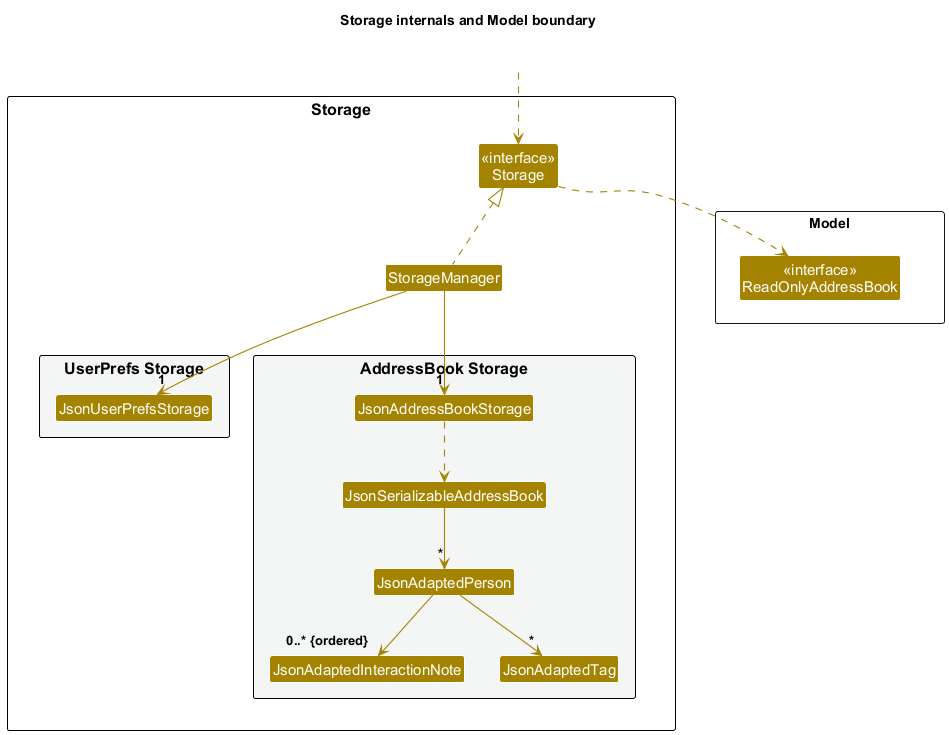

The diagram above was rendered by PlantUML. Its source (embedded in the PNG):
@startuml
!include style.puml
title Storage internals and Model boundary
skinparam arrowThickness 1.1
skinparam arrowColor STORAGE_COLOR
skinparam classBackgroundColor STORAGE_COLOR

package Storage as StoragePackage {

Class "<<interface>>\nStorage" as Storage
Class StorageManager

package "UserPrefs Storage" #F4F6F6{
Class JsonUserPrefsStorage
}

package "AddressBook Storage" #F4F6F6{
Class JsonAddressBookStorage
Class JsonSerializableAddressBook
Class JsonAdaptedPerson
Class JsonAdaptedInteractionNote
Class JsonAdaptedTag
}

}

package Model as ModelPackage <<Rectangle>> {
Class "<<interface>>\nReadOnlyAddressBook" as ReadOnlyAddressBook
}

Class HiddenOutside #FFFFFF
HiddenOutside ..> Storage

StorageManager .up.|> Storage
StorageManager -down-> "1" JsonUserPrefsStorage
StorageManager -down-> "1" JsonAddressBookStorage

JsonAddressBookStorage ..> JsonSerializableAddressBook
Storage ..> ReadOnlyAddressBook
JsonSerializableAddressBook --> "*" JsonAdaptedPerson
JsonAdaptedPerson --> "0..* {ordered}" JsonAdaptedInteractionNote
JsonAdaptedPerson --> "*" JsonAdaptedTag

StoragePackage -right[hidden]-> ModelPackage

@enduml